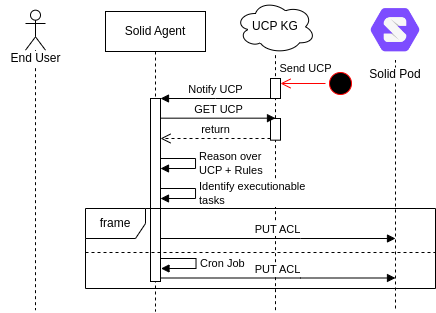

The diagram above was exported from draw.io. Its source (the exported page's mxGraphModel, read from the mxfile embedded in the PNG):
<mxGraphModel dx="911" dy="830" grid="1" gridSize="10" guides="1" tooltips="1" connect="1" arrows="1" fold="1" page="1" pageScale="1" pageWidth="827" pageHeight="1169" math="0" shadow="0">
  <root>
    <mxCell id="0" />
    <mxCell id="1" parent="0" />
    <mxCell id="2" value="" style="group" vertex="1" connectable="0" parent="1">
      <mxGeometry x="1200" y="121.67" width="80" height="310" as="geometry" />
    </mxCell>
    <mxCell id="3" value="UCP KG" style="ellipse;shape=cloud;whiteSpace=wrap;html=1;" vertex="1" parent="2">
      <mxGeometry width="80" height="53.33" as="geometry" />
    </mxCell>
    <mxCell id="4" value="" style="endArrow=none;dashed=1;html=1;rounded=0;" edge="1" parent="2" target="3">
      <mxGeometry width="50" height="50" relative="1" as="geometry">
        <mxPoint x="40" y="310" as="sourcePoint" />
        <mxPoint x="40" y="140" as="targetPoint" />
      </mxGeometry>
    </mxCell>
    <mxCell id="5" value="" style="html=1;points=[];perimeter=orthogonalPerimeter;outlineConnect=0;targetShapes=umlLifeline;portConstraint=eastwest;newEdgeStyle={&quot;edgeStyle&quot;:&quot;elbowEdgeStyle&quot;,&quot;elbow&quot;:&quot;vertical&quot;,&quot;curved&quot;:0,&quot;rounded&quot;:0};" vertex="1" parent="2">
      <mxGeometry x="35" y="78.33" width="10" height="20" as="geometry" />
    </mxCell>
    <mxCell id="6" value="" style="html=1;points=[];perimeter=orthogonalPerimeter;outlineConnect=0;targetShapes=umlLifeline;portConstraint=eastwest;newEdgeStyle={&quot;edgeStyle&quot;:&quot;elbowEdgeStyle&quot;,&quot;elbow&quot;:&quot;vertical&quot;,&quot;curved&quot;:0,&quot;rounded&quot;:0};" vertex="1" parent="2">
      <mxGeometry x="35" y="118.35" width="10" height="21.65" as="geometry" />
    </mxCell>
    <mxCell id="7" value="Solid Agent" style="shape=umlLifeline;perimeter=lifelinePerimeter;whiteSpace=wrap;html=1;container=1;dropTarget=0;collapsible=0;recursiveResize=0;outlineConnect=0;portConstraint=eastwest;newEdgeStyle={&quot;edgeStyle&quot;:&quot;elbowEdgeStyle&quot;,&quot;elbow&quot;:&quot;vertical&quot;,&quot;curved&quot;:0,&quot;rounded&quot;:0};" vertex="1" parent="1">
      <mxGeometry x="1070" y="133" width="100" height="300" as="geometry" />
    </mxCell>
    <mxCell id="8" value="" style="html=1;points=[];perimeter=orthogonalPerimeter;outlineConnect=0;targetShapes=umlLifeline;portConstraint=eastwest;newEdgeStyle={&quot;edgeStyle&quot;:&quot;elbowEdgeStyle&quot;,&quot;elbow&quot;:&quot;vertical&quot;,&quot;curved&quot;:0,&quot;rounded&quot;:0};" vertex="1" parent="7">
      <mxGeometry x="45" y="87" width="10" height="183" as="geometry" />
    </mxCell>
    <mxCell id="9" value="" style="group" vertex="1" connectable="0" parent="1">
      <mxGeometry x="965" y="131.67" width="70" height="300" as="geometry" />
    </mxCell>
    <mxCell id="10" value="" style="shape=umlLifeline;perimeter=lifelinePerimeter;whiteSpace=wrap;html=1;container=1;dropTarget=0;collapsible=0;recursiveResize=0;outlineConnect=0;portConstraint=eastwest;newEdgeStyle={&quot;edgeStyle&quot;:&quot;elbowEdgeStyle&quot;,&quot;elbow&quot;:&quot;vertical&quot;,&quot;curved&quot;:0,&quot;rounded&quot;:0};participant=umlActor;" vertex="1" parent="9">
      <mxGeometry x="25" width="20" height="300" as="geometry" />
    </mxCell>
    <mxCell id="11" value="End User" style="text;html=1;align=center;verticalAlign=middle;resizable=0;points=[];autosize=1;strokeColor=none;fillColor=none;labelBackgroundColor=default;" vertex="1" parent="9">
      <mxGeometry y="33" width="70" height="30" as="geometry" />
    </mxCell>
    <mxCell id="12" value="" style="endArrow=none;dashed=1;html=1;rounded=0;" edge="1" target="13" parent="1">
      <mxGeometry width="50" height="50" relative="1" as="geometry">
        <mxPoint x="1360" y="430" as="sourcePoint" />
        <mxPoint x="1331.5" y="193.00000000000003" as="targetPoint" />
      </mxGeometry>
    </mxCell>
    <mxCell id="13" value="Solid Pod" style="shape=image;verticalLabelPosition=bottom;labelBackgroundColor=default;verticalAlign=top;aspect=fixed;imageAspect=0;image=data:image/png,(base64 omitted: 7068 chars);" vertex="1" parent="1">
      <mxGeometry x="1330.0033333333333" y="121.6699999999999" width="60" height="60" as="geometry" />
    </mxCell>
    <mxCell id="14" value="" style="ellipse;html=1;shape=startState;fillColor=#000000;strokeColor=#ff0000;" vertex="1" parent="1">
      <mxGeometry x="1290" y="190" width="30" height="30" as="geometry" />
    </mxCell>
    <mxCell id="15" value="" style="html=1;verticalAlign=bottom;endArrow=open;endSize=8;strokeColor=#ff0000;rounded=0;" edge="1" source="14" parent="1">
      <mxGeometry relative="1" as="geometry">
        <mxPoint x="1245" y="204.99999999999997" as="targetPoint" />
      </mxGeometry>
    </mxCell>
    <mxCell id="16" value="Send UCP" style="edgeLabel;html=1;align=center;verticalAlign=middle;resizable=0;points=[];labelBackgroundColor=none;" vertex="1" connectable="0" parent="15">
      <mxGeometry x="-0.4949" relative="1" as="geometry">
        <mxPoint x="-9" y="-15" as="offset" />
      </mxGeometry>
    </mxCell>
    <mxCell id="17" value="Notify UCP" style="html=1;verticalAlign=bottom;endArrow=block;edgeStyle=elbowEdgeStyle;elbow=vertical;curved=0;rounded=0;" edge="1" source="5" target="8" parent="1">
      <mxGeometry width="80" relative="1" as="geometry">
        <mxPoint x="1230" y="210" as="sourcePoint" />
        <mxPoint x="1150" y="210" as="targetPoint" />
        <Array as="points">
          <mxPoint x="1180" y="220" />
        </Array>
      </mxGeometry>
    </mxCell>
    <mxCell id="18" value="GET UCP" style="html=1;verticalAlign=bottom;endArrow=block;edgeStyle=elbowEdgeStyle;elbow=vertical;curved=0;rounded=0;" edge="1" source="8" target="6" parent="1">
      <mxGeometry relative="1" as="geometry">
        <mxPoint x="1165" y="240.01999999999998" as="sourcePoint" />
        <Array as="points">
          <mxPoint x="1120" y="239.67000000000002" />
        </Array>
      </mxGeometry>
    </mxCell>
    <mxCell id="19" value="return" style="html=1;verticalAlign=bottom;endArrow=open;dashed=1;endSize=8;edgeStyle=elbowEdgeStyle;elbow=vertical;curved=0;rounded=0;" edge="1" source="6" target="8" parent="1">
      <mxGeometry relative="1" as="geometry">
        <mxPoint x="1165" y="315.02" as="targetPoint" />
        <Array as="points">
          <mxPoint x="1180" y="260" />
        </Array>
      </mxGeometry>
    </mxCell>
    <mxCell id="20" value="Reason over &lt;br&gt;UCP + Rules" style="html=1;align=left;spacingLeft=2;endArrow=block;rounded=0;edgeStyle=orthogonalEdgeStyle;curved=0;rounded=0;" edge="1" parent="1">
      <mxGeometry relative="1" as="geometry">
        <mxPoint x="1125" y="280" as="sourcePoint" />
        <Array as="points">
          <mxPoint x="1160" y="280" />
          <mxPoint x="1160" y="290" />
        </Array>
        <mxPoint x="1125" y="290" as="targetPoint" />
      </mxGeometry>
    </mxCell>
    <mxCell id="21" value="Identify executionable &lt;br&gt;tasks" style="html=1;align=left;spacingLeft=2;endArrow=block;rounded=0;edgeStyle=orthogonalEdgeStyle;curved=0;rounded=0;" edge="1" parent="1">
      <mxGeometry relative="1" as="geometry">
        <mxPoint x="1125" y="310" as="sourcePoint" />
        <Array as="points">
          <mxPoint x="1160" y="310" />
          <mxPoint x="1160" y="320" />
        </Array>
        <mxPoint x="1125" y="320" as="targetPoint" />
      </mxGeometry>
    </mxCell>
    <mxCell id="22" value="" style="line;strokeWidth=1;fillColor=none;align=left;verticalAlign=middle;spacingTop=-1;spacingLeft=3;spacingRight=3;rotatable=0;labelPosition=right;points=[];portConstraint=eastwest;strokeColor=inherit;dashed=1;" vertex="1" parent="1">
      <mxGeometry x="1050" y="370" width="350" height="8" as="geometry" />
    </mxCell>
    <mxCell id="23" value="frame" style="shape=umlFrame;whiteSpace=wrap;html=1;pointerEvents=0;gradientColor=none;" vertex="1" parent="1">
      <mxGeometry x="1050" y="330" width="350" height="80" as="geometry" />
    </mxCell>
    <mxCell id="24" value="Cron Job" style="html=1;align=left;spacingLeft=2;endArrow=block;rounded=0;edgeStyle=orthogonalEdgeStyle;curved=0;rounded=0;" edge="1" parent="1">
      <mxGeometry relative="1" as="geometry">
        <mxPoint x="1125.5" y="380" as="sourcePoint" />
        <Array as="points">
          <mxPoint x="1160.5" y="380" />
          <mxPoint x="1160.5" y="390" />
        </Array>
        <mxPoint x="1125.5" y="390" as="targetPoint" />
      </mxGeometry>
    </mxCell>
    <mxCell id="25" value="PUT ACL" style="html=1;verticalAlign=bottom;endArrow=block;edgeStyle=elbowEdgeStyle;elbow=vertical;curved=0;rounded=0;" edge="1" source="8" parent="1">
      <mxGeometry width="80" relative="1" as="geometry">
        <mxPoint x="1210" y="360" as="sourcePoint" />
        <mxPoint x="1360" y="360" as="targetPoint" />
        <Array as="points">
          <mxPoint x="1265" y="360" />
        </Array>
      </mxGeometry>
    </mxCell>
    <mxCell id="26" value="PUT ACL" style="html=1;verticalAlign=bottom;endArrow=block;edgeStyle=elbowEdgeStyle;elbow=vertical;curved=0;rounded=0;" edge="1" parent="1">
      <mxGeometry width="80" relative="1" as="geometry">
        <mxPoint x="1125" y="399.5" as="sourcePoint" />
        <mxPoint x="1360" y="399.5" as="targetPoint" />
        <Array as="points">
          <mxPoint x="1265" y="399.5" />
        </Array>
      </mxGeometry>
    </mxCell>
  </root>
</mxGraphModel>